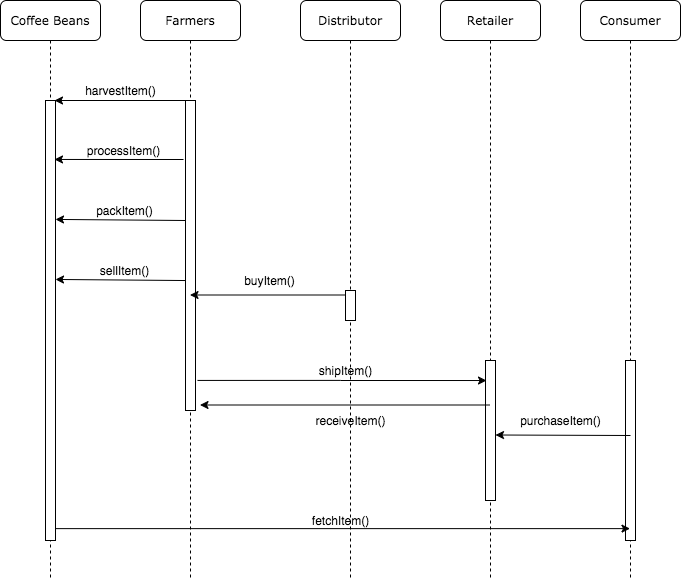

The diagram above was exported from draw.io. Its source (the exported page's mxGraphModel, read from the mxfile embedded in the PNG):
<mxGraphModel dx="939" dy="492" grid="1" gridSize="10" guides="1" tooltips="1" connect="1" arrows="1" fold="1" page="1" pageScale="1" pageWidth="1100" pageHeight="850" background="#ffffff" math="0" shadow="0">
  <root>
    <mxCell id="0" />
    <mxCell id="1" parent="0" />
    <mxCell id="7baba1c4bc27f4b0-2" value="Farmers" style="shape=umlLifeline;perimeter=lifelinePerimeter;whiteSpace=wrap;html=1;container=1;collapsible=0;recursiveResize=0;outlineConnect=0;rounded=1;shadow=0;comic=0;labelBackgroundColor=none;strokeWidth=1;fontFamily=Verdana;fontSize=12;align=center;" parent="1" vertex="1">
      <mxGeometry x="240" y="80" width="100" height="580" as="geometry" />
    </mxCell>
    <mxCell id="7baba1c4bc27f4b0-10" value="" style="html=1;points=[];perimeter=orthogonalPerimeter;rounded=0;shadow=0;comic=0;labelBackgroundColor=none;strokeWidth=1;fontFamily=Verdana;fontSize=12;align=center;" parent="7baba1c4bc27f4b0-2" vertex="1">
      <mxGeometry x="45" y="100" width="10" height="310" as="geometry" />
    </mxCell>
    <mxCell id="7baba1c4bc27f4b0-3" value="Distributor" style="shape=umlLifeline;perimeter=lifelinePerimeter;whiteSpace=wrap;html=1;container=1;collapsible=0;recursiveResize=0;outlineConnect=0;rounded=1;shadow=0;comic=0;labelBackgroundColor=none;strokeWidth=1;fontFamily=Verdana;fontSize=12;align=center;" parent="1" vertex="1">
      <mxGeometry x="400" y="80" width="100" height="580" as="geometry" />
    </mxCell>
    <mxCell id="7baba1c4bc27f4b0-13" value="" style="html=1;points=[];perimeter=orthogonalPerimeter;rounded=0;shadow=0;comic=0;labelBackgroundColor=none;strokeWidth=1;fontFamily=Verdana;fontSize=12;align=center;" parent="7baba1c4bc27f4b0-3" vertex="1">
      <mxGeometry x="45" y="290" width="10" height="30" as="geometry" />
    </mxCell>
    <mxCell id="ZAlRwKHAR5AEmwDY-Br1-24" value="shipItem()" style="text;html=1;align=center;verticalAlign=middle;resizable=0;points=[];autosize=1;" parent="7baba1c4bc27f4b0-3" vertex="1">
      <mxGeometry x="10" y="360" width="70" height="20" as="geometry" />
    </mxCell>
    <mxCell id="ZAlRwKHAR5AEmwDY-Br1-29" value="receiveItem()" style="text;html=1;align=center;verticalAlign=middle;resizable=0;points=[];autosize=1;" parent="7baba1c4bc27f4b0-3" vertex="1">
      <mxGeometry x="5" y="410" width="90" height="20" as="geometry" />
    </mxCell>
    <mxCell id="7baba1c4bc27f4b0-4" value="Retailer" style="shape=umlLifeline;perimeter=lifelinePerimeter;whiteSpace=wrap;html=1;container=1;collapsible=0;recursiveResize=0;outlineConnect=0;rounded=1;shadow=0;comic=0;labelBackgroundColor=none;strokeWidth=1;fontFamily=Verdana;fontSize=12;align=center;" parent="1" vertex="1">
      <mxGeometry x="540" y="80" width="100" height="580" as="geometry" />
    </mxCell>
    <mxCell id="7baba1c4bc27f4b0-5" value="Consumer" style="shape=umlLifeline;perimeter=lifelinePerimeter;whiteSpace=wrap;html=1;container=1;collapsible=0;recursiveResize=0;outlineConnect=0;rounded=1;shadow=0;comic=0;labelBackgroundColor=none;strokeWidth=1;fontFamily=Verdana;fontSize=12;align=center;" parent="1" vertex="1">
      <mxGeometry x="680" y="80" width="100" height="580" as="geometry" />
    </mxCell>
    <mxCell id="ZAlRwKHAR5AEmwDY-Br1-31" value="" style="html=1;points=[];perimeter=orthogonalPerimeter;rounded=0;shadow=0;comic=0;labelBackgroundColor=none;strokeWidth=1;fontFamily=Verdana;fontSize=12;align=center;" parent="7baba1c4bc27f4b0-5" vertex="1">
      <mxGeometry x="45" y="360" width="10" height="180" as="geometry" />
    </mxCell>
    <mxCell id="7baba1c4bc27f4b0-8" value="Coffee Beans" style="shape=umlLifeline;perimeter=lifelinePerimeter;whiteSpace=wrap;html=1;container=1;collapsible=0;recursiveResize=0;outlineConnect=0;rounded=1;shadow=0;comic=0;labelBackgroundColor=none;strokeWidth=1;fontFamily=Verdana;fontSize=12;align=center;" parent="1" vertex="1">
      <mxGeometry x="100" y="80" width="100" height="580" as="geometry" />
    </mxCell>
    <mxCell id="7baba1c4bc27f4b0-9" value="" style="html=1;points=[];perimeter=orthogonalPerimeter;rounded=0;shadow=0;comic=0;labelBackgroundColor=none;strokeWidth=1;fontFamily=Verdana;fontSize=12;align=center;" parent="7baba1c4bc27f4b0-8" vertex="1">
      <mxGeometry x="45" y="100" width="10" height="440" as="geometry" />
    </mxCell>
    <mxCell id="7baba1c4bc27f4b0-22" value="" style="html=1;points=[];perimeter=orthogonalPerimeter;rounded=0;shadow=0;comic=0;labelBackgroundColor=none;strokeWidth=1;fontFamily=Verdana;fontSize=12;align=center;" parent="1" vertex="1">
      <mxGeometry x="585" y="440" width="10" height="140" as="geometry" />
    </mxCell>
    <mxCell id="ZAlRwKHAR5AEmwDY-Br1-2" value="" style="endArrow=classic;html=1;exitX=0.2;exitY=0;exitDx=0;exitDy=0;exitPerimeter=0;entryX=0.9;entryY=0;entryDx=0;entryDy=0;entryPerimeter=0;" parent="1" source="7baba1c4bc27f4b0-10" target="7baba1c4bc27f4b0-9" edge="1">
      <mxGeometry width="50" height="50" relative="1" as="geometry">
        <mxPoint x="210" y="310" as="sourcePoint" />
        <mxPoint x="260" y="260" as="targetPoint" />
      </mxGeometry>
    </mxCell>
    <mxCell id="ZAlRwKHAR5AEmwDY-Br1-5" value="harvestItem()" style="text;html=1;align=center;verticalAlign=middle;resizable=0;points=[];autosize=1;" parent="1" vertex="1">
      <mxGeometry x="175" y="160" width="90" height="20" as="geometry" />
    </mxCell>
    <mxCell id="ZAlRwKHAR5AEmwDY-Br1-6" value="processItem()" style="text;html=1;align=center;verticalAlign=middle;resizable=0;points=[];autosize=1;" parent="1" vertex="1">
      <mxGeometry x="177.75" y="220" width="90" height="20" as="geometry" />
    </mxCell>
    <mxCell id="ZAlRwKHAR5AEmwDY-Br1-7" value="" style="endArrow=classic;html=1;entryX=0.9;entryY=0.134;entryDx=0;entryDy=0;entryPerimeter=0;" parent="1" target="7baba1c4bc27f4b0-9" edge="1">
      <mxGeometry width="50" height="50" relative="1" as="geometry">
        <mxPoint x="283" y="239" as="sourcePoint" />
        <mxPoint x="160" y="240" as="targetPoint" />
      </mxGeometry>
    </mxCell>
    <mxCell id="ZAlRwKHAR5AEmwDY-Br1-8" value="packItem()" style="text;html=1;align=center;verticalAlign=middle;resizable=0;points=[];autosize=1;" parent="1" vertex="1">
      <mxGeometry x="188.75" y="279.97" width="70" height="20" as="geometry" />
    </mxCell>
    <mxCell id="ZAlRwKHAR5AEmwDY-Br1-9" value="" style="endArrow=classic;html=1;exitX=-0.1;exitY=0.261;exitDx=0;exitDy=0;exitPerimeter=0;entryX=0.9;entryY=0.134;entryDx=0;entryDy=0;entryPerimeter=0;" parent="1" edge="1">
      <mxGeometry width="50" height="50" relative="1" as="geometry">
        <mxPoint x="285" y="300" as="sourcePoint" />
        <mxPoint x="155" y="298.93000000000006" as="targetPoint" />
      </mxGeometry>
    </mxCell>
    <mxCell id="ZAlRwKHAR5AEmwDY-Br1-10" value="sellItem()" style="text;html=1;align=center;verticalAlign=middle;resizable=0;points=[];autosize=1;" parent="1" vertex="1">
      <mxGeometry x="193.75" y="340" width="60" height="20" as="geometry" />
    </mxCell>
    <mxCell id="ZAlRwKHAR5AEmwDY-Br1-11" value="" style="endArrow=classic;html=1;exitX=-0.1;exitY=0.261;exitDx=0;exitDy=0;exitPerimeter=0;entryX=0.9;entryY=0.134;entryDx=0;entryDy=0;entryPerimeter=0;" parent="1" edge="1">
      <mxGeometry width="50" height="50" relative="1" as="geometry">
        <mxPoint x="285" y="360.03" as="sourcePoint" />
        <mxPoint x="155" y="358.96000000000004" as="targetPoint" />
      </mxGeometry>
    </mxCell>
    <mxCell id="ZAlRwKHAR5AEmwDY-Br1-12" value="buyItem()" style="text;html=1;align=center;verticalAlign=middle;resizable=0;points=[];autosize=1;" parent="1" vertex="1">
      <mxGeometry x="333.75" y="350" width="70" height="20" as="geometry" />
    </mxCell>
    <mxCell id="ZAlRwKHAR5AEmwDY-Br1-13" value="" style="endArrow=classic;html=1;exitX=-0.1;exitY=0.15;exitDx=0;exitDy=0;exitPerimeter=0;" parent="1" source="7baba1c4bc27f4b0-13" target="7baba1c4bc27f4b0-2" edge="1">
      <mxGeometry width="50" height="50" relative="1" as="geometry">
        <mxPoint x="440" y="379" as="sourcePoint" />
        <mxPoint x="310" y="377" as="targetPoint" />
      </mxGeometry>
    </mxCell>
    <mxCell id="ZAlRwKHAR5AEmwDY-Br1-21" value="" style="edgeStyle=orthogonalEdgeStyle;rounded=0;orthogonalLoop=1;jettySize=auto;html=1;entryX=0.1;entryY=0.143;entryDx=0;entryDy=0;entryPerimeter=0;exitX=1.2;exitY=0.903;exitDx=0;exitDy=0;exitPerimeter=0;" parent="1" source="7baba1c4bc27f4b0-10" target="7baba1c4bc27f4b0-22" edge="1">
      <mxGeometry relative="1" as="geometry">
        <mxPoint x="375" y="335" as="targetPoint" />
        <Array as="points" />
      </mxGeometry>
    </mxCell>
    <mxCell id="ZAlRwKHAR5AEmwDY-Br1-30" value="" style="endArrow=classic;html=1;" parent="1" source="7baba1c4bc27f4b0-4" edge="1">
      <mxGeometry width="50" height="50" relative="1" as="geometry">
        <mxPoint x="454" y="484.5" as="sourcePoint" />
        <mxPoint x="299.5" y="484.5" as="targetPoint" />
      </mxGeometry>
    </mxCell>
    <mxCell id="ZAlRwKHAR5AEmwDY-Br1-33" value="purchaseItem()" style="text;html=1;align=center;verticalAlign=middle;resizable=0;points=[];autosize=1;" parent="1" vertex="1">
      <mxGeometry x="610" y="490" width="100" height="20" as="geometry" />
    </mxCell>
    <mxCell id="ZAlRwKHAR5AEmwDY-Br1-34" value="" style="endArrow=classic;html=1;" parent="1" edge="1">
      <mxGeometry width="50" height="50" relative="1" as="geometry">
        <mxPoint x="730" y="515" as="sourcePoint" />
        <mxPoint x="595" y="514.5" as="targetPoint" />
      </mxGeometry>
    </mxCell>
    <mxCell id="ZAlRwKHAR5AEmwDY-Br1-35" value="" style="endArrow=classic;html=1;exitX=1;exitY=0.973;exitDx=0;exitDy=0;exitPerimeter=0;" parent="1" source="7baba1c4bc27f4b0-9" target="7baba1c4bc27f4b0-5" edge="1">
      <mxGeometry width="50" height="50" relative="1" as="geometry">
        <mxPoint x="160" y="610" as="sourcePoint" />
        <mxPoint x="210" y="560" as="targetPoint" />
      </mxGeometry>
    </mxCell>
    <mxCell id="ZAlRwKHAR5AEmwDY-Br1-36" value="fetchItem()" style="text;html=1;align=center;verticalAlign=middle;resizable=0;points=[];autosize=1;" parent="1" vertex="1">
      <mxGeometry x="405" y="590" width="70" height="20" as="geometry" />
    </mxCell>
  </root>
</mxGraphModel>